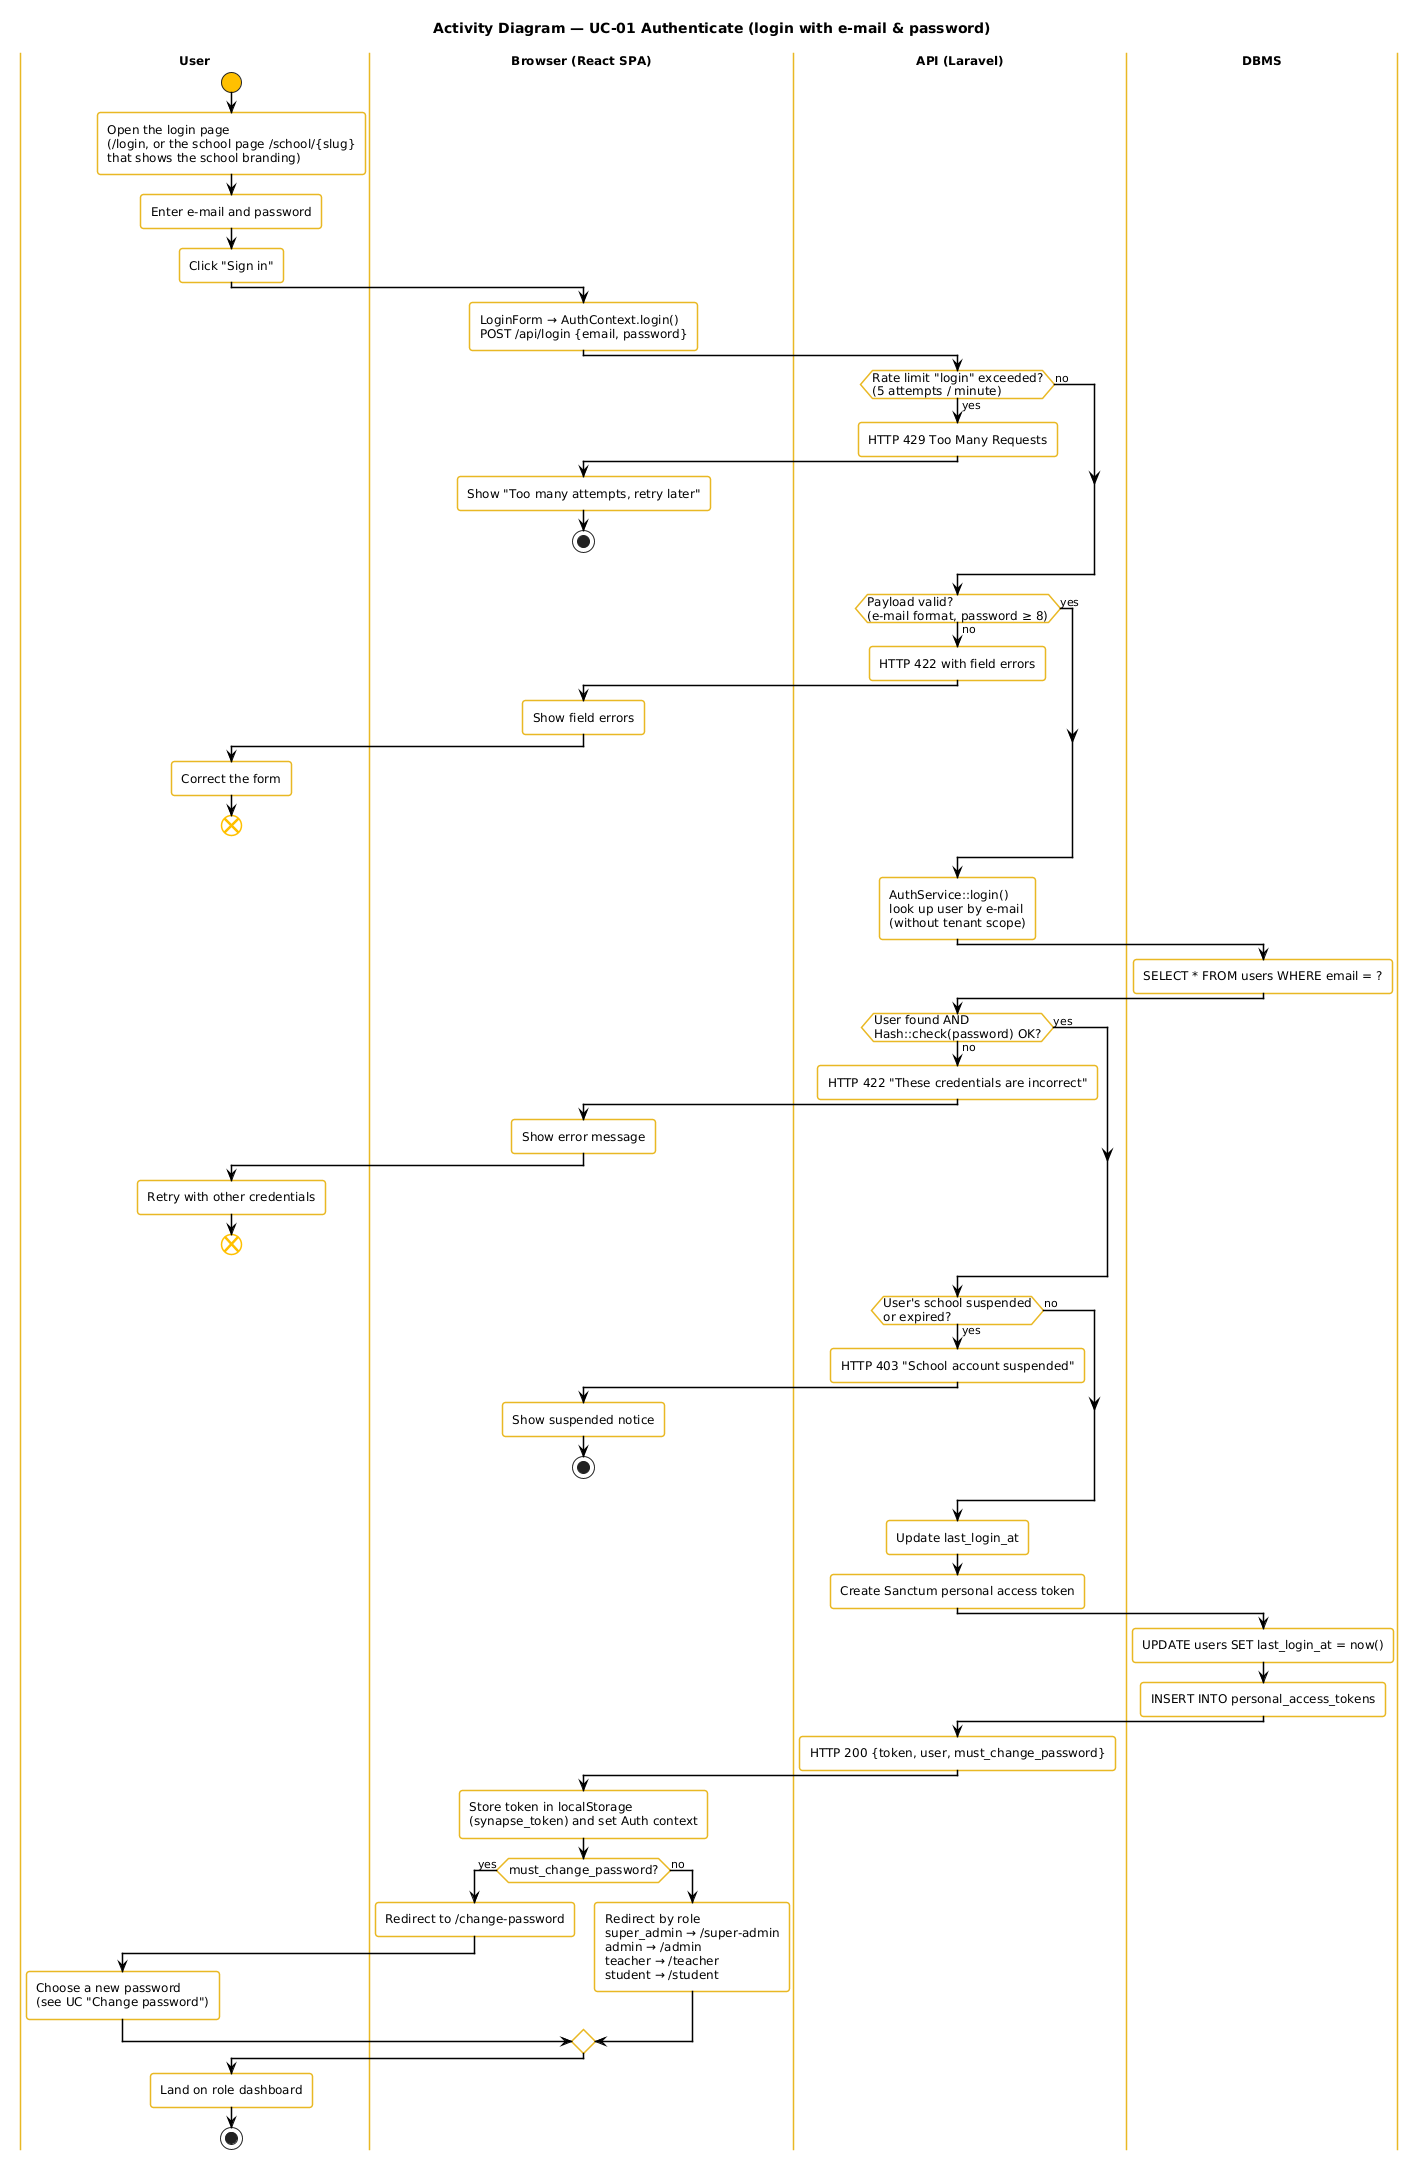

The diagram above was rendered by PlantUML. Its source (embedded in the PNG):
@startuml 10-activity-authenticate
!pragma layout smetana
!include _style.iuml
title Activity Diagram — UC-01 Authenticate (login with e-mail & password)

|User|
start
:Open the login page
(/login, or the school page /school/{slug}
that shows the school branding);
:Enter e-mail and password;
:Click "Sign in";

|Browser (React SPA)|
:LoginForm → AuthContext.login()
POST /api/login {email, password};

|API (Laravel)|
if (Rate limit "login" exceeded?\n(5 attempts / minute)) then (yes)
  :HTTP 429 Too Many Requests;
  |Browser (React SPA)|
  :Show "Too many attempts, retry later";
  stop
else (no)
endif
|API (Laravel)|
if (Payload valid?\n(e-mail format, password ≥ 8)) then (no)
  :HTTP 422 with field errors;
  |Browser (React SPA)|
  :Show field errors;
  |User|
  :Correct the form;
  end
else (yes)
endif
|API (Laravel)|
:AuthService::login()
look up user by e-mail
(without tenant scope);
|DBMS|
:SELECT * FROM users WHERE email = ?;
|API (Laravel)|
if (User found AND\nHash::check(password) OK?) then (no)
  :HTTP 422 "These credentials are incorrect";
  |Browser (React SPA)|
  :Show error message;
  |User|
  :Retry with other credentials;
  end
else (yes)
endif
|API (Laravel)|
if (User's school suspended\nor expired?) then (yes)
  :HTTP 403 "School account suspended";
  |Browser (React SPA)|
  :Show suspended notice;
  stop
else (no)
endif
|API (Laravel)|
:Update last_login_at;
:Create Sanctum personal access token;
|DBMS|
:UPDATE users SET last_login_at = now();
:INSERT INTO personal_access_tokens;
|API (Laravel)|
:HTTP 200 {token, user, must_change_password};

|Browser (React SPA)|
:Store token in localStorage
(synapse_token) and set Auth context;
if (must_change_password?) then (yes)
  :Redirect to /change-password;
  |User|
  :Choose a new password
  (see UC "Change password");
else (no)
  |Browser (React SPA)|
  :Redirect by role
  super_admin → /super-admin
  admin → /admin
  teacher → /teacher
  student → /student;
endif
|User|
:Land on role dashboard;
stop
@enduml